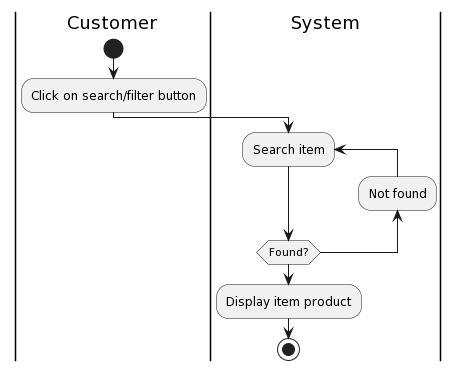

The diagram above was rendered by PlantUML. Its source (embedded in the PNG):
@startuml
|Customer|
start
:Click on search/filter button;
|System|

repeat :Search item;
backward:Not found;
repeat while (Found?)
:Display item product;
stop
@enduml